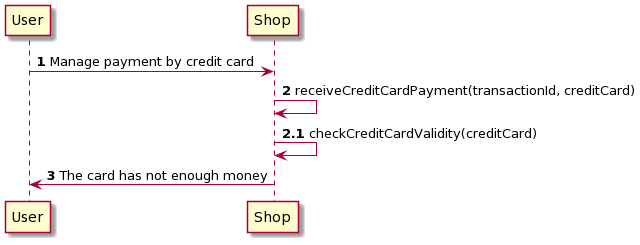

The diagram above was rendered by PlantUML. Its source (embedded in the PNG):
@startuml
User-> Shop: <b>1</b> Manage payment by credit card 
Shop -> Shop: <b>2</b> receiveCreditCardPayment(transactionId, creditCard) 
Shop -> Shop: <b>2.1</b> checkCreditCardValidity(creditCard) 
Shop -> User: <b>3</b> The card has not enough money
@enduml